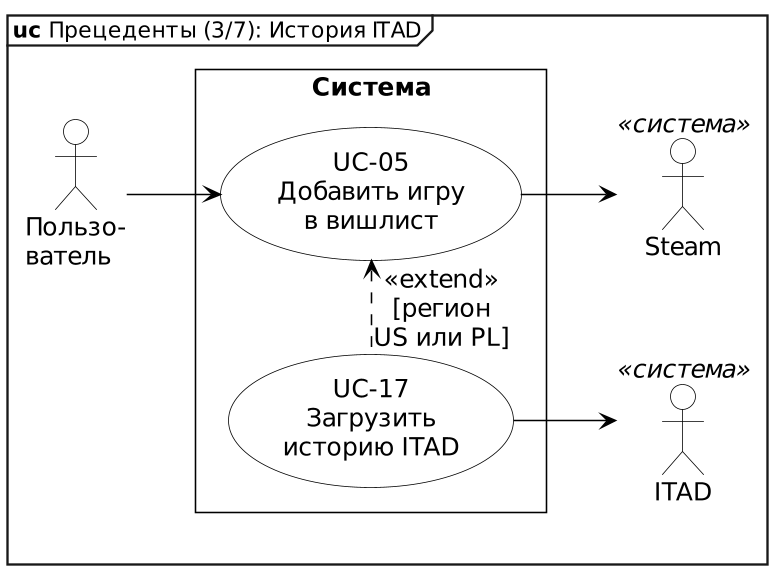

The diagram above was rendered by PlantUML. Its source (embedded in the PNG):
@startuml uc-3-history
skinparamlocked dpi 150
' Модель прецедентов R1, диаграмма 3 из 7: история ITAD
' Описания актёров и прецедентов: docs/use-case-model.md
!include _style.iuml
mainframe **uc** Прецеденты (3/7): История ITAD
left to right direction
skinparam packageStyle rectangle
skinparam nodesep 60
skinparam ranksep 60

actor "Пользо-\nватель" as User
actor "Steam" as Steam <<система>>
actor "ITAD" as ITAD <<система>>

rectangle "Система" {
  usecase "UC-05\nДобавить игру\nв вишлист" as UC05
  usecase "UC-17\nЗагрузить\nисторию ITAD" as UC17
}

User --> UC05
UC05 <.[norank]. UC17 : <<extend>>\n[регион\nUS или PL]
UC05 --> Steam
UC17 --> ITAD
@enduml